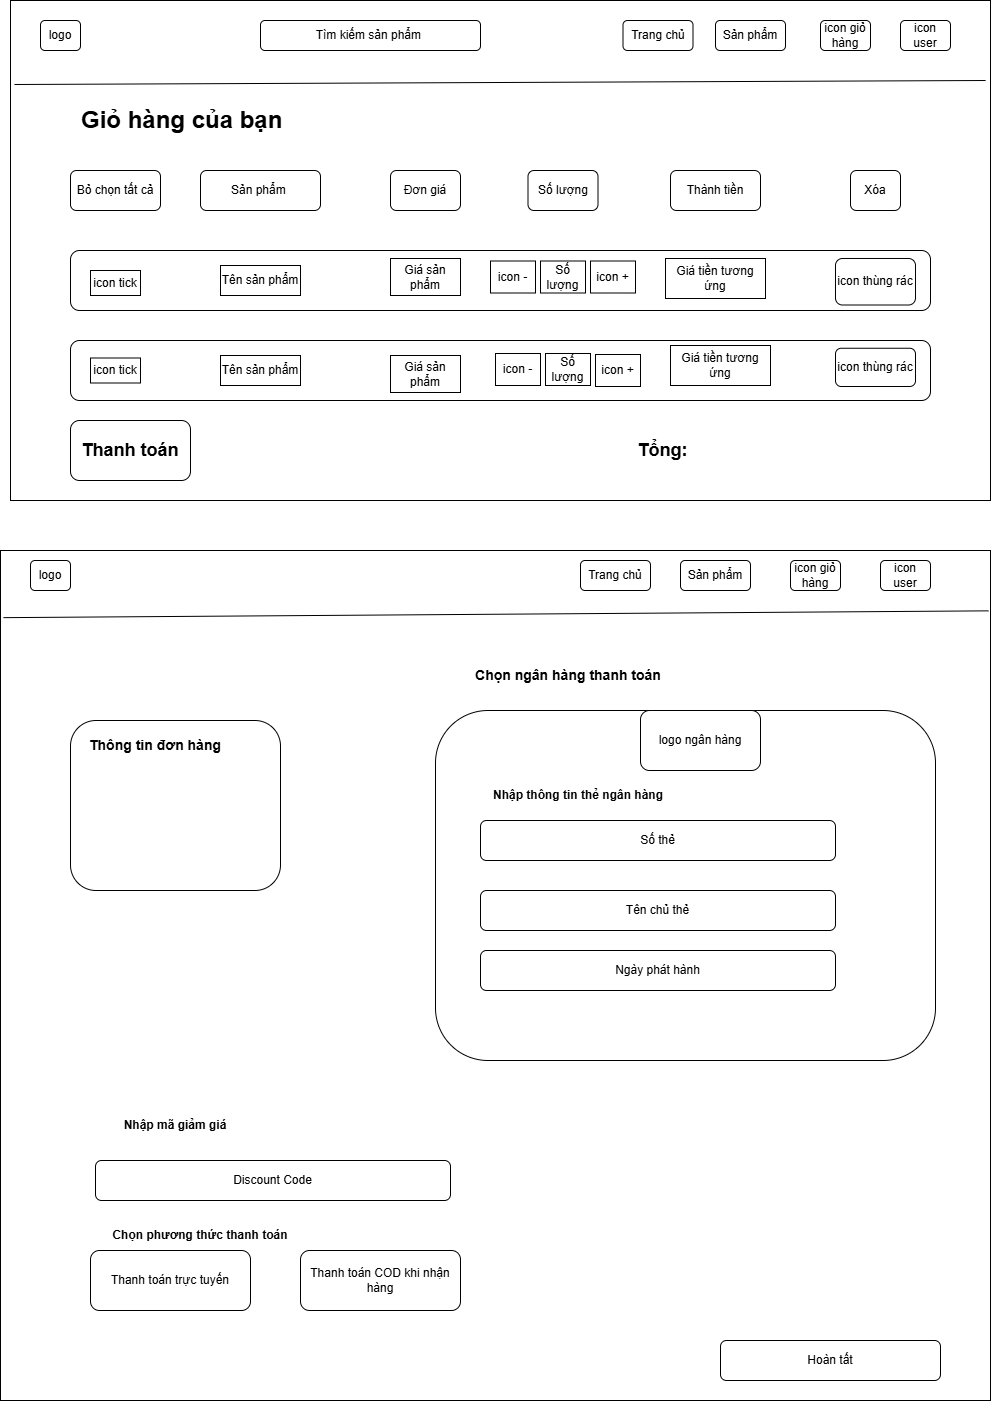

The diagram above was exported from draw.io. Its source (the exported page's mxGraphModel, read from the mxfile embedded in the PNG):
<mxGraphModel dx="1461" dy="662" grid="1" gridSize="10" guides="1" tooltips="1" connect="1" arrows="1" fold="1" page="1" pageScale="1" pageWidth="850" pageHeight="1100" math="0" shadow="0">
  <root>
    <mxCell id="0" />
    <mxCell id="1" parent="0" />
    <mxCell id="2" value="" style="rounded=0;whiteSpace=wrap;html=1;" vertex="1" parent="1">
      <mxGeometry x="10" y="40" width="980" height="500" as="geometry" />
    </mxCell>
    <mxCell id="3" value="Tìm kiếm sản phẩm&amp;nbsp;" style="rounded=1;whiteSpace=wrap;html=1;" vertex="1" parent="1">
      <mxGeometry x="260" y="60" width="220" height="30" as="geometry" />
    </mxCell>
    <mxCell id="4" value="logo" style="rounded=1;whiteSpace=wrap;html=1;" vertex="1" parent="1">
      <mxGeometry x="40" y="60" width="40" height="30" as="geometry" />
    </mxCell>
    <mxCell id="6" value="&lt;font style=&quot;font-size: 24px;&quot;&gt;&lt;b style=&quot;&quot;&gt;Giỏ hàng của bạn&amp;nbsp;&lt;/b&gt;&lt;/font&gt;" style="text;html=1;align=center;verticalAlign=middle;whiteSpace=wrap;rounded=0;" vertex="1" parent="1">
      <mxGeometry x="70" y="140" width="230" height="40" as="geometry" />
    </mxCell>
    <mxCell id="7" value="Trang chủ" style="rounded=1;whiteSpace=wrap;html=1;" vertex="1" parent="1">
      <mxGeometry x="622.5" y="60" width="70" height="30" as="geometry" />
    </mxCell>
    <mxCell id="8" value="Sản phẩm" style="rounded=1;whiteSpace=wrap;html=1;" vertex="1" parent="1">
      <mxGeometry x="715" y="60" width="70" height="30" as="geometry" />
    </mxCell>
    <mxCell id="9" value="icon giỏ hàng" style="rounded=1;whiteSpace=wrap;html=1;" vertex="1" parent="1">
      <mxGeometry x="820" y="60" width="50" height="30" as="geometry" />
    </mxCell>
    <mxCell id="10" value="icon user" style="rounded=1;whiteSpace=wrap;html=1;" vertex="1" parent="1">
      <mxGeometry x="900" y="60" width="50" height="30" as="geometry" />
    </mxCell>
    <mxCell id="11" value="" style="endArrow=none;html=1;exitX=0.004;exitY=0.168;exitDx=0;exitDy=0;exitPerimeter=0;entryX=0.995;entryY=0.16;entryDx=0;entryDy=0;entryPerimeter=0;" edge="1" parent="1" source="2" target="2">
      <mxGeometry width="50" height="50" relative="1" as="geometry">
        <mxPoint x="420" y="190" as="sourcePoint" />
        <mxPoint x="470" y="140" as="targetPoint" />
      </mxGeometry>
    </mxCell>
    <mxCell id="12" value="Bỏ chọn tất cả" style="rounded=1;whiteSpace=wrap;html=1;" vertex="1" parent="1">
      <mxGeometry x="70" y="210" width="90" height="40" as="geometry" />
    </mxCell>
    <mxCell id="13" value="" style="rounded=1;whiteSpace=wrap;html=1;" vertex="1" parent="1">
      <mxGeometry x="70" y="290" width="860" height="60" as="geometry" />
    </mxCell>
    <mxCell id="14" value="Sản phẩm&amp;nbsp;" style="rounded=1;whiteSpace=wrap;html=1;" vertex="1" parent="1">
      <mxGeometry x="200" y="210" width="120" height="40" as="geometry" />
    </mxCell>
    <mxCell id="15" value="Đơn giá" style="rounded=1;whiteSpace=wrap;html=1;" vertex="1" parent="1">
      <mxGeometry x="390" y="210" width="70" height="40" as="geometry" />
    </mxCell>
    <mxCell id="16" value="Số lượng" style="rounded=1;whiteSpace=wrap;html=1;" vertex="1" parent="1">
      <mxGeometry x="527.5" y="210" width="70" height="40" as="geometry" />
    </mxCell>
    <mxCell id="17" value="Thành tiền" style="rounded=1;whiteSpace=wrap;html=1;" vertex="1" parent="1">
      <mxGeometry x="670" y="210" width="90" height="40" as="geometry" />
    </mxCell>
    <mxCell id="18" value="Xóa" style="rounded=1;whiteSpace=wrap;html=1;" vertex="1" parent="1">
      <mxGeometry x="850" y="210" width="50" height="40" as="geometry" />
    </mxCell>
    <mxCell id="19" value="Tên sản phẩm" style="rounded=0;whiteSpace=wrap;html=1;" vertex="1" parent="1">
      <mxGeometry x="220" y="305" width="80" height="30" as="geometry" />
    </mxCell>
    <mxCell id="20" value="icon tick" style="rounded=0;whiteSpace=wrap;html=1;" vertex="1" parent="1">
      <mxGeometry x="90" y="310" width="50" height="25" as="geometry" />
    </mxCell>
    <mxCell id="22" value="Giá sản phẩm" style="rounded=0;whiteSpace=wrap;html=1;" vertex="1" parent="1">
      <mxGeometry x="390" y="298" width="70" height="37" as="geometry" />
    </mxCell>
    <mxCell id="23" value="icon -" style="rounded=0;whiteSpace=wrap;html=1;" vertex="1" parent="1">
      <mxGeometry x="490" y="300.5" width="45" height="32" as="geometry" />
    </mxCell>
    <mxCell id="24" value="icon +" style="rounded=0;whiteSpace=wrap;html=1;" vertex="1" parent="1">
      <mxGeometry x="590" y="300.5" width="45" height="32" as="geometry" />
    </mxCell>
    <mxCell id="25" value="Số lượng" style="rounded=0;whiteSpace=wrap;html=1;" vertex="1" parent="1">
      <mxGeometry x="540" y="300.5" width="45" height="32" as="geometry" />
    </mxCell>
    <mxCell id="26" value="Giá tiền tương ứng" style="rounded=0;whiteSpace=wrap;html=1;" vertex="1" parent="1">
      <mxGeometry x="665" y="298" width="100" height="40" as="geometry" />
    </mxCell>
    <mxCell id="27" value="icon thùng rác" style="rounded=1;whiteSpace=wrap;html=1;" vertex="1" parent="1">
      <mxGeometry x="835" y="298" width="80" height="46.5" as="geometry" />
    </mxCell>
    <mxCell id="28" value="" style="rounded=1;whiteSpace=wrap;html=1;" vertex="1" parent="1">
      <mxGeometry x="70" y="380" width="860" height="60" as="geometry" />
    </mxCell>
    <mxCell id="29" value="icon tick" style="rounded=0;whiteSpace=wrap;html=1;" vertex="1" parent="1">
      <mxGeometry x="90" y="397.5" width="50" height="25" as="geometry" />
    </mxCell>
    <mxCell id="30" value="Tên sản phẩm" style="rounded=0;whiteSpace=wrap;html=1;" vertex="1" parent="1">
      <mxGeometry x="220" y="395" width="80" height="30" as="geometry" />
    </mxCell>
    <mxCell id="31" value="Giá sản phẩm" style="rounded=0;whiteSpace=wrap;html=1;" vertex="1" parent="1">
      <mxGeometry x="390" y="395" width="70" height="37" as="geometry" />
    </mxCell>
    <mxCell id="32" value="icon -" style="rounded=0;whiteSpace=wrap;html=1;" vertex="1" parent="1">
      <mxGeometry x="495" y="393" width="45" height="32" as="geometry" />
    </mxCell>
    <mxCell id="33" value="Số lượng" style="rounded=0;whiteSpace=wrap;html=1;" vertex="1" parent="1">
      <mxGeometry x="545" y="393" width="45" height="32" as="geometry" />
    </mxCell>
    <mxCell id="34" value="icon +" style="rounded=0;whiteSpace=wrap;html=1;" vertex="1" parent="1">
      <mxGeometry x="595" y="394" width="45" height="32" as="geometry" />
    </mxCell>
    <mxCell id="35" value="Giá tiền tương ứng" style="rounded=0;whiteSpace=wrap;html=1;" vertex="1" parent="1">
      <mxGeometry x="670" y="385" width="100" height="40" as="geometry" />
    </mxCell>
    <mxCell id="36" value="icon thùng rác" style="rounded=1;whiteSpace=wrap;html=1;" vertex="1" parent="1">
      <mxGeometry x="835" y="387.75" width="80" height="38.25" as="geometry" />
    </mxCell>
    <mxCell id="37" value="&lt;font style=&quot;font-size: 18px;&quot;&gt;&lt;b&gt;Thanh toán&lt;/b&gt;&lt;/font&gt;" style="rounded=1;whiteSpace=wrap;html=1;" vertex="1" parent="1">
      <mxGeometry x="70" y="460" width="120" height="60" as="geometry" />
    </mxCell>
    <mxCell id="38" value="&lt;span style=&quot;font-size: 18px;&quot;&gt;&lt;b&gt;Tổng:&amp;nbsp;&lt;/b&gt;&lt;/span&gt;" style="text;html=1;align=center;verticalAlign=middle;whiteSpace=wrap;rounded=0;" vertex="1" parent="1">
      <mxGeometry x="635" y="475" width="60" height="30" as="geometry" />
    </mxCell>
    <mxCell id="39" value="" style="rounded=0;whiteSpace=wrap;html=1;" vertex="1" parent="1">
      <mxGeometry y="590" width="990" height="850" as="geometry" />
    </mxCell>
    <mxCell id="40" value="" style="rounded=1;whiteSpace=wrap;html=1;" vertex="1" parent="1">
      <mxGeometry x="70" y="760" width="210" height="170" as="geometry" />
    </mxCell>
    <mxCell id="41" value="&lt;b&gt;&lt;font style=&quot;font-size: 14px;&quot;&gt;Thông tin đơn hàng&lt;/font&gt;&lt;/b&gt;" style="text;html=1;align=center;verticalAlign=middle;whiteSpace=wrap;rounded=0;" vertex="1" parent="1">
      <mxGeometry x="85" y="770" width="140" height="30" as="geometry" />
    </mxCell>
    <mxCell id="45" value="&lt;font style=&quot;font-size: 14px;&quot;&gt;&lt;b&gt;Chọn ngân hàng thanh toán&lt;/b&gt;&lt;/font&gt;" style="text;html=1;align=center;verticalAlign=middle;whiteSpace=wrap;rounded=0;" vertex="1" parent="1">
      <mxGeometry x="462.5" y="700" width="210" height="30" as="geometry" />
    </mxCell>
    <mxCell id="60" value="" style="rounded=1;whiteSpace=wrap;html=1;" vertex="1" parent="1">
      <mxGeometry x="435" y="750" width="500" height="350" as="geometry" />
    </mxCell>
    <mxCell id="61" value="logo ngân hàng" style="rounded=1;whiteSpace=wrap;html=1;" vertex="1" parent="1">
      <mxGeometry x="640" y="750" width="120" height="60" as="geometry" />
    </mxCell>
    <mxCell id="62" value="&lt;b&gt;Nhập thông tin thẻ ngân hàng&lt;/b&gt;" style="text;html=1;align=center;verticalAlign=middle;whiteSpace=wrap;rounded=0;" vertex="1" parent="1">
      <mxGeometry x="482.5" y="820" width="190" height="30" as="geometry" />
    </mxCell>
    <mxCell id="63" value="Số thẻ" style="rounded=1;whiteSpace=wrap;html=1;" vertex="1" parent="1">
      <mxGeometry x="480" y="860" width="355" height="40" as="geometry" />
    </mxCell>
    <mxCell id="64" value="Tên chủ thẻ" style="rounded=1;whiteSpace=wrap;html=1;" vertex="1" parent="1">
      <mxGeometry x="480" y="930" width="355" height="40" as="geometry" />
    </mxCell>
    <mxCell id="65" value="Ngày phát hành" style="rounded=1;whiteSpace=wrap;html=1;" vertex="1" parent="1">
      <mxGeometry x="480" y="990" width="355" height="40" as="geometry" />
    </mxCell>
    <mxCell id="66" value="Hoàn tất" style="rounded=1;whiteSpace=wrap;html=1;" vertex="1" parent="1">
      <mxGeometry x="720" y="1380" width="220" height="40" as="geometry" />
    </mxCell>
    <mxCell id="68" value="&lt;b&gt;Nhập mã giảm giá&lt;/b&gt;" style="text;html=1;align=center;verticalAlign=middle;whiteSpace=wrap;rounded=0;" vertex="1" parent="1">
      <mxGeometry x="120" y="1150" width="110" height="30" as="geometry" />
    </mxCell>
    <mxCell id="69" value="Discount Code" style="rounded=1;whiteSpace=wrap;html=1;" vertex="1" parent="1">
      <mxGeometry x="95" y="1200" width="355" height="40" as="geometry" />
    </mxCell>
    <mxCell id="70" value="&lt;b&gt;Chọn phương thức thanh toán&lt;/b&gt;" style="text;html=1;align=center;verticalAlign=middle;whiteSpace=wrap;rounded=0;" vertex="1" parent="1">
      <mxGeometry x="100" y="1260" width="200" height="30" as="geometry" />
    </mxCell>
    <mxCell id="71" value="Thanh toán trực tuyến" style="rounded=1;whiteSpace=wrap;html=1;" vertex="1" parent="1">
      <mxGeometry x="90" y="1290" width="160" height="60" as="geometry" />
    </mxCell>
    <mxCell id="72" value="Thanh toán COD khi nhận hàng" style="rounded=1;whiteSpace=wrap;html=1;" vertex="1" parent="1">
      <mxGeometry x="300" y="1290" width="160" height="60" as="geometry" />
    </mxCell>
    <mxCell id="73" value="" style="endArrow=none;html=1;exitX=0.003;exitY=0.079;exitDx=0;exitDy=0;exitPerimeter=0;entryX=0.998;entryY=0.071;entryDx=0;entryDy=0;entryPerimeter=0;" edge="1" parent="1" source="39" target="39">
      <mxGeometry width="50" height="50" relative="1" as="geometry">
        <mxPoint x="14" y="654" as="sourcePoint" />
        <mxPoint x="906" y="650" as="targetPoint" />
      </mxGeometry>
    </mxCell>
    <mxCell id="74" value="logo" style="rounded=1;whiteSpace=wrap;html=1;" vertex="1" parent="1">
      <mxGeometry x="30" y="600" width="40" height="30" as="geometry" />
    </mxCell>
    <mxCell id="75" value="Trang chủ" style="rounded=1;whiteSpace=wrap;html=1;" vertex="1" parent="1">
      <mxGeometry x="580" y="600" width="70" height="30" as="geometry" />
    </mxCell>
    <mxCell id="76" value="Sản phẩm" style="rounded=1;whiteSpace=wrap;html=1;" vertex="1" parent="1">
      <mxGeometry x="680" y="600" width="70" height="30" as="geometry" />
    </mxCell>
    <mxCell id="77" value="icon giỏ hàng" style="rounded=1;whiteSpace=wrap;html=1;" vertex="1" parent="1">
      <mxGeometry x="790" y="600" width="50" height="30" as="geometry" />
    </mxCell>
    <mxCell id="78" value="icon user" style="rounded=1;whiteSpace=wrap;html=1;" vertex="1" parent="1">
      <mxGeometry x="880" y="600" width="50" height="30" as="geometry" />
    </mxCell>
  </root>
</mxGraphModel>